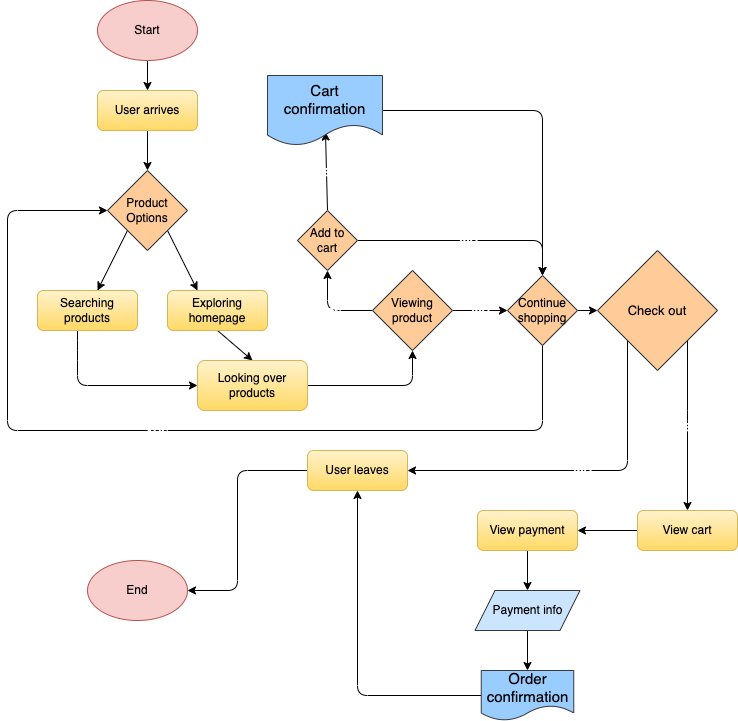

The diagram above was exported from draw.io. Its source (the exported page's mxGraphModel, read from the mxfile embedded in the PNG):
<mxGraphModel dx="409" dy="560" grid="1" gridSize="10" guides="1" tooltips="1" connect="1" arrows="1" fold="1" page="1" pageScale="1" pageWidth="850" pageHeight="1100" math="0" shadow="0">
  <root>
    <mxCell id="0" />
    <mxCell id="1" parent="0" />
    <mxCell id="18" style="edgeStyle=none;html=1;exitX=0.5;exitY=1;exitDx=0;exitDy=0;fontColor=#000000;" edge="1" parent="1" source="2" target="17">
      <mxGeometry relative="1" as="geometry" />
    </mxCell>
    <mxCell id="2" value="&lt;font color=&quot;#000000&quot;&gt;Start&lt;/font&gt;" style="ellipse;whiteSpace=wrap;html=1;fillColor=#f8cecc;strokeColor=#b85450;" vertex="1" parent="1">
      <mxGeometry x="140" y="50" width="100" height="60" as="geometry" />
    </mxCell>
    <mxCell id="10" style="edgeStyle=none;html=1;exitX=0;exitY=1;exitDx=0;exitDy=0;fontColor=#000000;" edge="1" parent="1" source="7">
      <mxGeometry relative="1" as="geometry">
        <mxPoint x="140" y="340" as="targetPoint" />
      </mxGeometry>
    </mxCell>
    <mxCell id="11" style="edgeStyle=none;html=1;exitX=1;exitY=1;exitDx=0;exitDy=0;fontColor=#000000;" edge="1" parent="1" source="7">
      <mxGeometry relative="1" as="geometry">
        <mxPoint x="240" y="340" as="targetPoint" />
      </mxGeometry>
    </mxCell>
    <mxCell id="7" value="&lt;font color=&quot;#000000&quot;&gt;Product Options&lt;/font&gt;" style="rhombus;whiteSpace=wrap;html=1;fillColor=#ffcc99;strokeColor=#36393d;" vertex="1" parent="1">
      <mxGeometry x="150" y="220" width="80" height="80" as="geometry" />
    </mxCell>
    <mxCell id="16" style="edgeStyle=none;html=1;entryX=0;entryY=0.5;entryDx=0;entryDy=0;fontColor=#000000;" edge="1" parent="1" target="14">
      <mxGeometry relative="1" as="geometry">
        <mxPoint x="120" y="380" as="sourcePoint" />
        <Array as="points">
          <mxPoint x="120" y="400" />
          <mxPoint x="120" y="435" />
        </Array>
      </mxGeometry>
    </mxCell>
    <mxCell id="12" value="&lt;font color=&quot;#000000&quot;&gt;Searching products&lt;/font&gt;" style="rounded=1;whiteSpace=wrap;html=1;fillColor=#fff2cc;strokeColor=#d6b656;gradientColor=#ffd966;" vertex="1" parent="1">
      <mxGeometry x="80" y="340" width="100" height="40" as="geometry" />
    </mxCell>
    <mxCell id="15" style="edgeStyle=none;html=1;exitX=0.5;exitY=1;exitDx=0;exitDy=0;entryX=0.5;entryY=0;entryDx=0;entryDy=0;fontColor=#000000;" edge="1" parent="1" source="13" target="14">
      <mxGeometry relative="1" as="geometry">
        <Array as="points" />
      </mxGeometry>
    </mxCell>
    <mxCell id="13" value="&lt;font color=&quot;#000000&quot;&gt;Exploring homepage&lt;/font&gt;" style="rounded=1;whiteSpace=wrap;html=1;fillColor=#fff2cc;strokeColor=#d6b656;gradientColor=#ffd966;" vertex="1" parent="1">
      <mxGeometry x="210" y="340" width="100" height="40" as="geometry" />
    </mxCell>
    <mxCell id="21" style="edgeStyle=none;html=1;exitX=1;exitY=0.5;exitDx=0;exitDy=0;entryX=0.5;entryY=1;entryDx=0;entryDy=0;fontColor=#000000;" edge="1" parent="1" source="14" target="20">
      <mxGeometry relative="1" as="geometry">
        <Array as="points">
          <mxPoint x="455" y="435" />
        </Array>
      </mxGeometry>
    </mxCell>
    <mxCell id="14" value="&lt;font color=&quot;#000000&quot;&gt;Looking over products&lt;/font&gt;" style="rounded=1;whiteSpace=wrap;html=1;fillColor=#fff2cc;strokeColor=#d6b656;gradientColor=#ffd966;" vertex="1" parent="1">
      <mxGeometry x="240" y="410" width="110" height="50" as="geometry" />
    </mxCell>
    <mxCell id="19" style="edgeStyle=none;html=1;exitX=0.5;exitY=1;exitDx=0;exitDy=0;entryX=0.5;entryY=0;entryDx=0;entryDy=0;fontColor=#000000;" edge="1" parent="1" source="17" target="7">
      <mxGeometry relative="1" as="geometry" />
    </mxCell>
    <mxCell id="17" value="&lt;font color=&quot;#000000&quot;&gt;User arrives&lt;/font&gt;" style="rounded=1;whiteSpace=wrap;html=1;fillColor=#fff2cc;strokeColor=#d6b656;gradientColor=#ffd966;" vertex="1" parent="1">
      <mxGeometry x="140" y="140" width="100" height="40" as="geometry" />
    </mxCell>
    <mxCell id="62" value="Yes" style="edgeStyle=none;html=1;exitX=0;exitY=0.5;exitDx=0;exitDy=0;entryX=0.5;entryY=1;entryDx=0;entryDy=0;labelBackgroundColor=none;fontSize=15;fontColor=#FFFFFF;" edge="1" parent="1" source="20" target="27">
      <mxGeometry x="0.0136" relative="1" as="geometry">
        <Array as="points">
          <mxPoint x="370" y="360" />
        </Array>
        <mxPoint as="offset" />
      </mxGeometry>
    </mxCell>
    <mxCell id="63" value="No" style="edgeStyle=none;html=1;exitX=1;exitY=0.5;exitDx=0;exitDy=0;entryX=0;entryY=0.5;entryDx=0;entryDy=0;labelBackgroundColor=none;fontSize=15;fontColor=#FFFFFF;" edge="1" parent="1" source="20" target="29">
      <mxGeometry relative="1" as="geometry" />
    </mxCell>
    <mxCell id="20" value="&lt;font color=&quot;#000000&quot;&gt;Viewing product&lt;/font&gt;" style="rhombus;whiteSpace=wrap;html=1;fillColor=#ffcc99;strokeColor=#36393d;" vertex="1" parent="1">
      <mxGeometry x="415" y="320" width="80" height="80" as="geometry" />
    </mxCell>
    <mxCell id="38" value="&lt;font style=&quot;font-size: 15px;&quot;&gt;Yes&lt;/font&gt;" style="edgeStyle=none;html=1;exitX=0.5;exitY=0;exitDx=0;exitDy=0;entryX=0.504;entryY=0.808;entryDx=0;entryDy=0;labelBackgroundColor=none;fontColor=#FFFFFF;entryPerimeter=0;" edge="1" parent="1" source="27" target="65">
      <mxGeometry relative="1" as="geometry">
        <mxPoint x="370" y="180" as="targetPoint" />
      </mxGeometry>
    </mxCell>
    <mxCell id="64" value="No" style="edgeStyle=none;html=1;exitX=1;exitY=0.5;exitDx=0;exitDy=0;entryX=0.5;entryY=0;entryDx=0;entryDy=0;labelBackgroundColor=none;fontSize=15;fontColor=#FFFFFF;" edge="1" parent="1" source="27" target="29">
      <mxGeometry relative="1" as="geometry">
        <Array as="points">
          <mxPoint x="585" y="290" />
        </Array>
      </mxGeometry>
    </mxCell>
    <mxCell id="27" value="&lt;font color=&quot;#000000&quot;&gt;Add to cart&lt;/font&gt;" style="rhombus;whiteSpace=wrap;html=1;fillColor=#ffcc99;strokeColor=#36393d;" vertex="1" parent="1">
      <mxGeometry x="340" y="260" width="60" height="60" as="geometry" />
    </mxCell>
    <mxCell id="40" value="&lt;p&gt;&lt;font style=&quot;font-size: 15px;&quot;&gt;Yes&lt;/font&gt;&lt;/p&gt;" style="edgeStyle=none;html=1;exitX=0.5;exitY=1;exitDx=0;exitDy=0;entryX=0;entryY=0.5;entryDx=0;entryDy=0;labelBackgroundColor=none;fontColor=#FFFFFF;" edge="1" parent="1" source="29" target="7">
      <mxGeometry x="0.0016" relative="1" as="geometry">
        <Array as="points">
          <mxPoint x="585" y="480" />
          <mxPoint x="50" y="480" />
          <mxPoint x="50" y="260" />
        </Array>
        <mxPoint as="offset" />
      </mxGeometry>
    </mxCell>
    <mxCell id="42" style="edgeStyle=none;html=1;exitX=1;exitY=0.5;exitDx=0;exitDy=0;entryX=0;entryY=0.5;entryDx=0;entryDy=0;labelBackgroundColor=none;fontSize=13;fontColor=#FFFFFF;" edge="1" parent="1" source="29" target="41">
      <mxGeometry relative="1" as="geometry" />
    </mxCell>
    <mxCell id="29" value="&lt;font color=&quot;#000000&quot;&gt;Continue shopping&lt;/font&gt;" style="rhombus;whiteSpace=wrap;html=1;fillColor=#ffcc99;strokeColor=#36393d;" vertex="1" parent="1">
      <mxGeometry x="550" y="325" width="70" height="70" as="geometry" />
    </mxCell>
    <mxCell id="39" style="edgeStyle=none;html=1;labelBackgroundColor=none;fontColor=#FFFFFF;entryX=0.5;entryY=0;entryDx=0;entryDy=0;exitX=1;exitY=0.5;exitDx=0;exitDy=0;" edge="1" parent="1" source="65" target="29">
      <mxGeometry relative="1" as="geometry">
        <mxPoint x="630" y="195" as="targetPoint" />
        <mxPoint x="423" y="160" as="sourcePoint" />
        <Array as="points">
          <mxPoint x="585" y="160" />
        </Array>
      </mxGeometry>
    </mxCell>
    <mxCell id="46" value="&lt;font style=&quot;font-size: 15px;&quot;&gt;No&lt;/font&gt;" style="edgeStyle=none;html=1;exitX=0;exitY=1;exitDx=0;exitDy=0;entryX=1;entryY=0.5;entryDx=0;entryDy=0;labelBackgroundColor=none;fontSize=13;fontColor=#FFFFFF;" edge="1" parent="1" source="41" target="45">
      <mxGeometry relative="1" as="geometry">
        <Array as="points">
          <mxPoint x="670" y="520" />
        </Array>
      </mxGeometry>
    </mxCell>
    <mxCell id="49" value="Yes" style="edgeStyle=none;html=1;exitX=1;exitY=1;exitDx=0;exitDy=0;labelBackgroundColor=none;fontSize=15;fontColor=#FFFFFF;entryX=0.5;entryY=0;entryDx=0;entryDy=0;" edge="1" parent="1" source="41" target="50">
      <mxGeometry relative="1" as="geometry">
        <mxPoint x="570" y="590" as="targetPoint" />
        <Array as="points">
          <mxPoint x="730" y="470" />
        </Array>
      </mxGeometry>
    </mxCell>
    <mxCell id="41" value="&lt;font style=&quot;font-size: 13px;&quot; color=&quot;#000000&quot;&gt;Check out&lt;/font&gt;" style="rhombus;whiteSpace=wrap;html=1;fillColor=#ffcc99;strokeColor=#36393d;" vertex="1" parent="1">
      <mxGeometry x="640" y="300" width="120" height="120" as="geometry" />
    </mxCell>
    <mxCell id="44" value="&lt;font color=&quot;#000000&quot;&gt;End&lt;/font&gt;" style="ellipse;whiteSpace=wrap;html=1;fillColor=#f8cecc;strokeColor=#b85450;" vertex="1" parent="1">
      <mxGeometry x="130" y="610" width="100" height="60" as="geometry" />
    </mxCell>
    <mxCell id="48" style="edgeStyle=none;html=1;exitX=0;exitY=0.5;exitDx=0;exitDy=0;labelBackgroundColor=none;fontSize=15;fontColor=#FFFFFF;entryX=1;entryY=0.5;entryDx=0;entryDy=0;" edge="1" parent="1" source="45" target="44">
      <mxGeometry relative="1" as="geometry">
        <mxPoint x="240" y="600" as="targetPoint" />
        <Array as="points">
          <mxPoint x="280" y="520" />
          <mxPoint x="280" y="640" />
        </Array>
      </mxGeometry>
    </mxCell>
    <mxCell id="45" value="&lt;font color=&quot;#000000&quot;&gt;User leaves&lt;/font&gt;" style="rounded=1;whiteSpace=wrap;html=1;fillColor=#fff2cc;strokeColor=#d6b656;gradientColor=#ffd966;" vertex="1" parent="1">
      <mxGeometry x="350" y="500" width="100" height="40" as="geometry" />
    </mxCell>
    <mxCell id="52" value="" style="edgeStyle=none;html=1;labelBackgroundColor=none;fontSize=15;fontColor=#FFFFFF;" edge="1" parent="1" source="50" target="51">
      <mxGeometry relative="1" as="geometry" />
    </mxCell>
    <mxCell id="50" value="&lt;font color=&quot;#000000&quot;&gt;View cart&lt;/font&gt;" style="rounded=1;whiteSpace=wrap;html=1;fillColor=#fff2cc;strokeColor=#d6b656;gradientColor=#ffd966;" vertex="1" parent="1">
      <mxGeometry x="680" y="560" width="100" height="40" as="geometry" />
    </mxCell>
    <mxCell id="55" style="edgeStyle=none;html=1;exitX=0.5;exitY=1;exitDx=0;exitDy=0;entryX=0.5;entryY=0;entryDx=0;entryDy=0;labelBackgroundColor=none;fontSize=15;fontColor=#FFFFFF;" edge="1" parent="1" source="51" target="54">
      <mxGeometry relative="1" as="geometry" />
    </mxCell>
    <mxCell id="51" value="&lt;font color=&quot;#000000&quot;&gt;View payment&lt;br&gt;&lt;/font&gt;" style="rounded=1;whiteSpace=wrap;html=1;fillColor=#fff2cc;strokeColor=#d6b656;gradientColor=#ffd966;" vertex="1" parent="1">
      <mxGeometry x="520" y="560" width="100" height="40" as="geometry" />
    </mxCell>
    <mxCell id="60" value="" style="edgeStyle=none;html=1;labelBackgroundColor=none;fontSize=15;fontColor=#FFFFFF;" edge="1" parent="1" source="54">
      <mxGeometry relative="1" as="geometry">
        <mxPoint x="570" y="720" as="targetPoint" />
      </mxGeometry>
    </mxCell>
    <mxCell id="61" style="edgeStyle=none;html=1;exitX=0;exitY=0.5;exitDx=0;exitDy=0;entryX=0.5;entryY=1;entryDx=0;entryDy=0;labelBackgroundColor=none;fontSize=15;fontColor=#FFFFFF;" edge="1" parent="1" source="67" target="45">
      <mxGeometry relative="1" as="geometry">
        <mxPoint x="533.75" y="740" as="sourcePoint" />
        <Array as="points">
          <mxPoint x="400" y="745" />
        </Array>
      </mxGeometry>
    </mxCell>
    <mxCell id="54" value="&lt;font color=&quot;#000000&quot;&gt;Payment info&lt;br&gt;&lt;/font&gt;" style="shape=parallelogram;perimeter=parallelogramPerimeter;whiteSpace=wrap;html=1;fixedSize=1;fillColor=#cce5ff;strokeColor=#36393d;" vertex="1" parent="1">
      <mxGeometry x="517.5" y="640" width="105" height="40" as="geometry" />
    </mxCell>
    <mxCell id="65" value="&lt;font color=&quot;#000000&quot;&gt;Cart confirmation&lt;/font&gt;" style="shape=document;whiteSpace=wrap;html=1;boundedLbl=1;fontSize=15;fillColor=#99CCFF;strokeColor=#36393d;" vertex="1" parent="1">
      <mxGeometry x="310" y="125" width="115" height="70" as="geometry" />
    </mxCell>
    <mxCell id="67" value="&lt;font color=&quot;#000000&quot;&gt;Order confirmation&lt;/font&gt;" style="shape=document;whiteSpace=wrap;html=1;boundedLbl=1;fontSize=15;fillColor=#99CCFF;strokeColor=#36393d;" vertex="1" parent="1">
      <mxGeometry x="523.75" y="720" width="92.5" height="50" as="geometry" />
    </mxCell>
  </root>
</mxGraphModel>